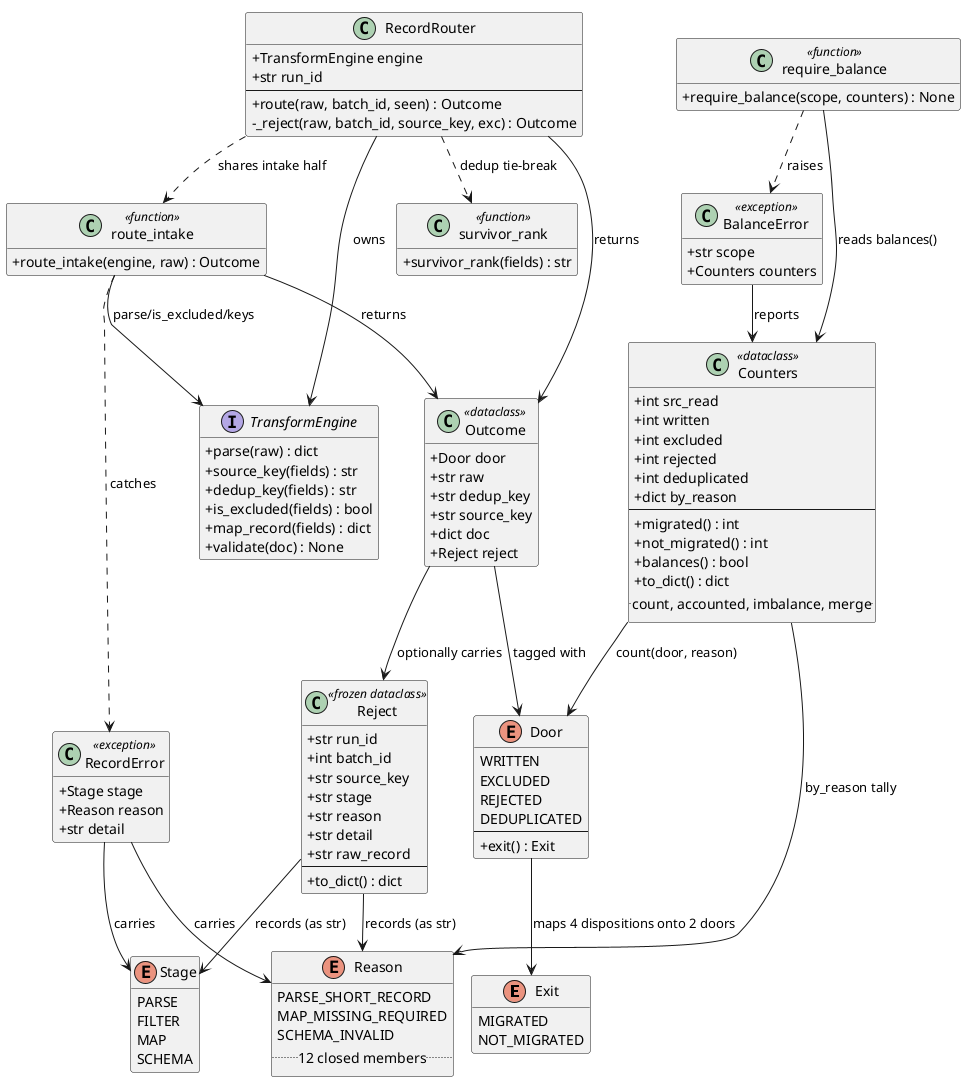

The diagram above was rendered by PlantUML. Its source (embedded in the PNG):
@startuml architecture-03-c4-code-two-door-engine
' PlantUML equivalent of ARCHITECTURE.md "C4 — Code (the two-door engine core)"
!pragma layout smetana
skinparam shadowing false
skinparam classAttributeIconSize 0
hide empty members

enum Exit {
    MIGRATED
    NOT_MIGRATED
}

enum Door {
    WRITTEN
    EXCLUDED
    REJECTED
    DEDUPLICATED
    --
    +exit() : Exit
}

enum Stage {
    PARSE
    FILTER
    MAP
    SCHEMA
}

enum Reason {
    PARSE_SHORT_RECORD
    MAP_MISSING_REQUIRED
    SCHEMA_INVALID
    ..12 closed members..
}

class RecordError <<exception>> {
    +Stage stage
    +Reason reason
    +str detail
}

class Reject <<frozen dataclass>> {
    +str run_id
    +int batch_id
    +str source_key
    +str stage
    +str reason
    +str detail
    +str raw_record
    --
    +to_dict() : dict
}

class Outcome <<dataclass>> {
    +Door door
    +str raw
    +str dedup_key
    +str source_key
    +dict doc
    +Reject reject
}

class Counters <<dataclass>> {
    +int src_read
    +int written
    +int excluded
    +int rejected
    +int deduplicated
    +dict by_reason
    --
    +migrated() : int
    +not_migrated() : int
    +balances() : bool
    +to_dict() : dict
    ..count, accounted, imbalance, merge..
}

class BalanceError <<exception>> {
    +str scope
    +Counters counters
}

class RecordRouter {
    +TransformEngine engine
    +str run_id
    --
    +route(raw, batch_id, seen) : Outcome
    -_reject(raw, batch_id, source_key, exc) : Outcome
}

interface TransformEngine {
    +parse(raw) : dict
    +source_key(fields) : str
    +dedup_key(fields) : str
    +is_excluded(fields) : bool
    +map_record(fields) : dict
    +validate(doc) : None
}

class route_intake <<function>> {
    +route_intake(engine, raw) : Outcome
}

class survivor_rank <<function>> {
    +survivor_rank(fields) : str
}

class require_balance <<function>> {
    +require_balance(scope, counters) : None
}

Door        --> Exit          : maps 4 dispositions onto 2 doors
RecordError --> Stage         : carries
RecordError --> Reason        : carries
Reject      --> Stage         : records (as str)
Reject      --> Reason        : records (as str)
Outcome     --> Door          : tagged with
Outcome     --> Reject        : optionally carries
Counters    --> Door          : count(door, reason)
Counters    --> Reason        : by_reason tally
BalanceError --> Counters     : reports
require_balance --> Counters  : reads balances()
require_balance ..> BalanceError : raises
route_intake --> TransformEngine : parse/is_excluded/keys
route_intake --> Outcome      : returns
route_intake ..> RecordError  : catches
RecordRouter --> TransformEngine : owns
RecordRouter ..> route_intake : shares intake half
RecordRouter --> Outcome      : returns
RecordRouter ..> survivor_rank : dedup tie-break
@enduml